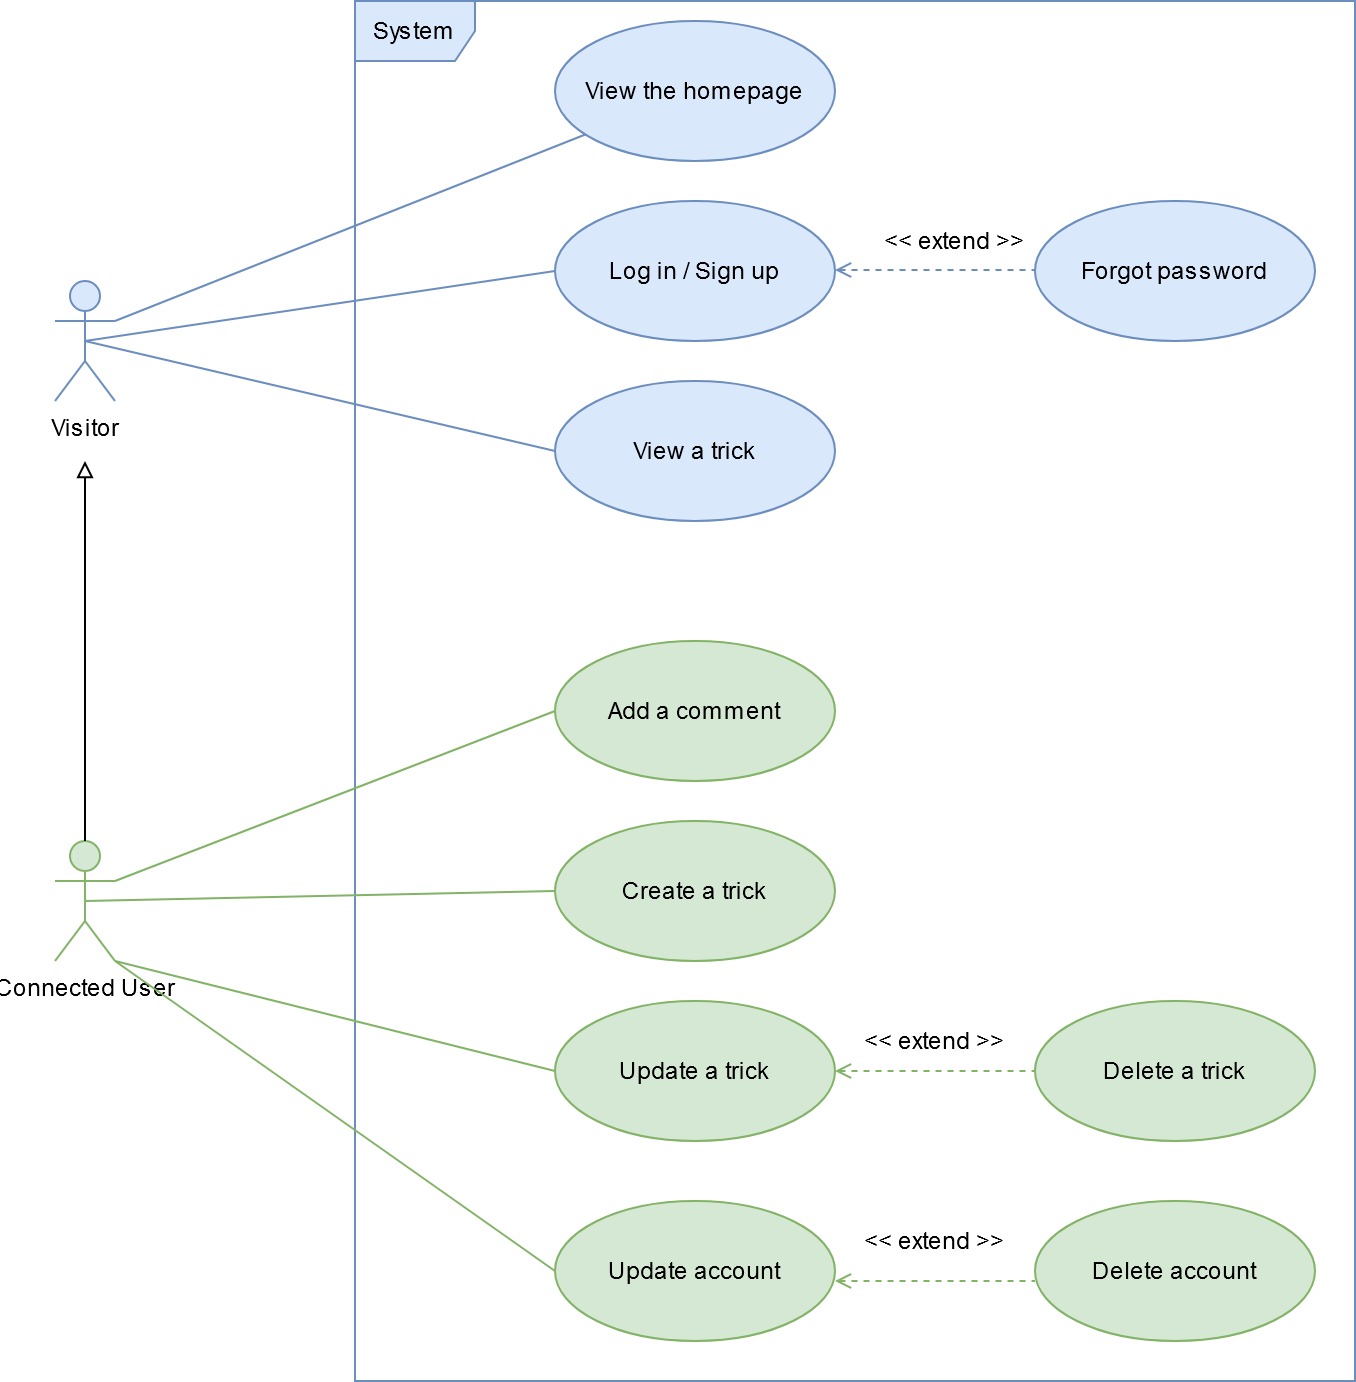

The diagram above was exported from draw.io. Its source (the exported page's mxGraphModel, read from the mxfile embedded in the PNG):
<mxGraphModel dx="1548" dy="813" grid="1" gridSize="10" guides="1" tooltips="1" connect="1" arrows="1" fold="1" page="1" pageScale="1" pageWidth="827" pageHeight="1169" math="0" shadow="0">
  <root>
    <mxCell id="0" />
    <mxCell id="1" parent="0" />
    <mxCell id="zlPp65VwGywJmAnyFPuG-1" value="System" style="shape=umlFrame;whiteSpace=wrap;html=1;fillColor=#dae8fc;strokeColor=#6c8ebf;" parent="1" vertex="1">
      <mxGeometry x="200" y="120" width="500" height="690" as="geometry" />
    </mxCell>
    <mxCell id="zlPp65VwGywJmAnyFPuG-2" value="Visitor" style="shape=umlActor;verticalLabelPosition=bottom;labelBackgroundColor=#ffffff;verticalAlign=top;html=1;fillColor=#dae8fc;strokeColor=#6c8ebf;" parent="1" vertex="1">
      <mxGeometry x="50" y="260" width="30" height="60" as="geometry" />
    </mxCell>
    <mxCell id="zlPp65VwGywJmAnyFPuG-6" value="Connected User" style="shape=umlActor;verticalLabelPosition=bottom;labelBackgroundColor=#ffffff;verticalAlign=top;html=1;fillColor=#d5e8d4;strokeColor=#82b366;" parent="1" vertex="1">
      <mxGeometry x="50" y="540" width="30" height="60" as="geometry" />
    </mxCell>
    <mxCell id="zlPp65VwGywJmAnyFPuG-9" value="View the homepage" style="ellipse;whiteSpace=wrap;html=1;fillColor=#dae8fc;strokeColor=#6c8ebf;" parent="1" vertex="1">
      <mxGeometry x="300" y="130" width="140" height="70" as="geometry" />
    </mxCell>
    <mxCell id="zlPp65VwGywJmAnyFPuG-10" value="Create a trick" style="ellipse;whiteSpace=wrap;html=1;fillColor=#d5e8d4;strokeColor=#82b366;" parent="1" vertex="1">
      <mxGeometry x="300" y="530" width="140" height="70" as="geometry" />
    </mxCell>
    <mxCell id="zlPp65VwGywJmAnyFPuG-11" value="View a trick" style="ellipse;whiteSpace=wrap;html=1;fillColor=#dae8fc;strokeColor=#6c8ebf;" parent="1" vertex="1">
      <mxGeometry x="300" y="310" width="140" height="70" as="geometry" />
    </mxCell>
    <mxCell id="zlPp65VwGywJmAnyFPuG-12" value="Update a trick" style="ellipse;whiteSpace=wrap;html=1;fillColor=#d5e8d4;strokeColor=#82b366;" parent="1" vertex="1">
      <mxGeometry x="300" y="620" width="140" height="70" as="geometry" />
    </mxCell>
    <mxCell id="zlPp65VwGywJmAnyFPuG-13" value="Add a comment" style="ellipse;whiteSpace=wrap;html=1;fillColor=#d5e8d4;strokeColor=#82b366;" parent="1" vertex="1">
      <mxGeometry x="300" y="440" width="140" height="70" as="geometry" />
    </mxCell>
    <mxCell id="zlPp65VwGywJmAnyFPuG-14" value="" style="endArrow=none;html=1;exitX=1;exitY=0.3333333333333333;exitDx=0;exitDy=0;exitPerimeter=0;fillColor=#dae8fc;strokeColor=#6c8ebf;" parent="1" source="zlPp65VwGywJmAnyFPuG-2" target="zlPp65VwGywJmAnyFPuG-9" edge="1">
      <mxGeometry width="50" height="50" relative="1" as="geometry">
        <mxPoint x="20" y="780" as="sourcePoint" />
        <mxPoint x="170" y="290" as="targetPoint" />
      </mxGeometry>
    </mxCell>
    <mxCell id="zlPp65VwGywJmAnyFPuG-15" value="" style="endArrow=none;html=1;exitX=0.5;exitY=0.5;exitDx=0;exitDy=0;exitPerimeter=0;entryX=0;entryY=0.5;entryDx=0;entryDy=0;fillColor=#dae8fc;strokeColor=#6c8ebf;" parent="1" source="zlPp65VwGywJmAnyFPuG-2" target="zlPp65VwGywJmAnyFPuG-11" edge="1">
      <mxGeometry width="50" height="50" relative="1" as="geometry">
        <mxPoint x="20" y="780" as="sourcePoint" />
        <mxPoint x="70" y="730" as="targetPoint" />
      </mxGeometry>
    </mxCell>
    <mxCell id="zlPp65VwGywJmAnyFPuG-17" value="" style="endArrow=none;html=1;entryX=0;entryY=0.5;entryDx=0;entryDy=0;exitX=1;exitY=0.3333333333333333;exitDx=0;exitDy=0;exitPerimeter=0;fillColor=#d5e8d4;strokeColor=#82b366;" parent="1" source="zlPp65VwGywJmAnyFPuG-6" target="zlPp65VwGywJmAnyFPuG-13" edge="1">
      <mxGeometry width="50" height="50" relative="1" as="geometry">
        <mxPoint x="20" y="780" as="sourcePoint" />
        <mxPoint x="70" y="730" as="targetPoint" />
      </mxGeometry>
    </mxCell>
    <mxCell id="zlPp65VwGywJmAnyFPuG-18" value="" style="endArrow=none;html=1;entryX=0;entryY=0.5;entryDx=0;entryDy=0;exitX=0.5;exitY=0.5;exitDx=0;exitDy=0;exitPerimeter=0;fillColor=#d5e8d4;strokeColor=#82b366;" parent="1" source="zlPp65VwGywJmAnyFPuG-6" target="zlPp65VwGywJmAnyFPuG-10" edge="1">
      <mxGeometry width="50" height="50" relative="1" as="geometry">
        <mxPoint x="20" y="780" as="sourcePoint" />
        <mxPoint x="70" y="730" as="targetPoint" />
      </mxGeometry>
    </mxCell>
    <mxCell id="zlPp65VwGywJmAnyFPuG-19" value="" style="endArrow=none;html=1;entryX=0;entryY=0.5;entryDx=0;entryDy=0;exitX=1;exitY=1;exitDx=0;exitDy=0;exitPerimeter=0;fillColor=#d5e8d4;strokeColor=#82b366;" parent="1" source="zlPp65VwGywJmAnyFPuG-6" target="zlPp65VwGywJmAnyFPuG-12" edge="1">
      <mxGeometry width="50" height="50" relative="1" as="geometry">
        <mxPoint x="20" y="780" as="sourcePoint" />
        <mxPoint x="70" y="730" as="targetPoint" />
      </mxGeometry>
    </mxCell>
    <mxCell id="zlPp65VwGywJmAnyFPuG-20" value="Delete a trick" style="ellipse;whiteSpace=wrap;html=1;fillColor=#d5e8d4;strokeColor=#82b366;" parent="1" vertex="1">
      <mxGeometry x="540" y="620" width="140" height="70" as="geometry" />
    </mxCell>
    <mxCell id="zlPp65VwGywJmAnyFPuG-21" value="Log in / Sign up" style="ellipse;whiteSpace=wrap;html=1;fillColor=#dae8fc;strokeColor=#6c8ebf;" parent="1" vertex="1">
      <mxGeometry x="300" y="220" width="140" height="70" as="geometry" />
    </mxCell>
    <mxCell id="zlPp65VwGywJmAnyFPuG-23" value="" style="endArrow=none;html=1;exitX=0.5;exitY=0.5;exitDx=0;exitDy=0;exitPerimeter=0;entryX=0;entryY=0.5;entryDx=0;entryDy=0;fillColor=#dae8fc;strokeColor=#6c8ebf;" parent="1" source="zlPp65VwGywJmAnyFPuG-2" target="zlPp65VwGywJmAnyFPuG-21" edge="1">
      <mxGeometry width="50" height="50" relative="1" as="geometry">
        <mxPoint x="75" y="300" as="sourcePoint" />
        <mxPoint x="310" y="355" as="targetPoint" />
      </mxGeometry>
    </mxCell>
    <mxCell id="zlPp65VwGywJmAnyFPuG-26" value="" style="endArrow=none;html=1;entryX=0;entryY=0.5;entryDx=0;entryDy=0;exitX=1;exitY=0.5;exitDx=0;exitDy=0;fillColor=#d5e8d4;strokeColor=#82b366;dashed=1;startArrow=open;startFill=0;" parent="1" source="zlPp65VwGywJmAnyFPuG-12" target="zlPp65VwGywJmAnyFPuG-20" edge="1">
      <mxGeometry width="50" height="50" relative="1" as="geometry">
        <mxPoint x="90" y="570" as="sourcePoint" />
        <mxPoint x="310" y="435" as="targetPoint" />
      </mxGeometry>
    </mxCell>
    <mxCell id="zlPp65VwGywJmAnyFPuG-27" value="&amp;lt;&amp;lt; extend &amp;gt;&amp;gt;" style="text;html=1;strokeColor=none;fillColor=none;align=center;verticalAlign=middle;whiteSpace=wrap;rounded=0;" parent="1" vertex="1">
      <mxGeometry x="460" y="230" width="80" height="20" as="geometry" />
    </mxCell>
    <mxCell id="GY5ShTEiugzmmXRHzW23-1" value="" style="endArrow=block;html=1;endFill=0;exitX=0.5;exitY=0;exitDx=0;exitDy=0;exitPerimeter=0;" parent="1" source="zlPp65VwGywJmAnyFPuG-6" edge="1">
      <mxGeometry width="50" height="50" relative="1" as="geometry">
        <mxPoint x="30" y="460" as="sourcePoint" />
        <mxPoint x="65" y="350" as="targetPoint" />
      </mxGeometry>
    </mxCell>
    <mxCell id="lhIIVDeSPK93U9acEpgf-1" value="Forgot password" style="ellipse;whiteSpace=wrap;html=1;fillColor=#dae8fc;strokeColor=#6c8ebf;" parent="1" vertex="1">
      <mxGeometry x="540" y="220" width="140" height="70" as="geometry" />
    </mxCell>
    <mxCell id="lhIIVDeSPK93U9acEpgf-2" value="&amp;lt;&amp;lt; extend &amp;gt;&amp;gt;" style="text;html=1;strokeColor=none;fillColor=none;align=center;verticalAlign=middle;whiteSpace=wrap;rounded=0;" parent="1" vertex="1">
      <mxGeometry x="450" y="630" width="80" height="20" as="geometry" />
    </mxCell>
    <mxCell id="lhIIVDeSPK93U9acEpgf-3" value="" style="endArrow=none;html=1;entryX=0;entryY=0.5;entryDx=0;entryDy=0;exitX=1;exitY=0.5;exitDx=0;exitDy=0;fillColor=#dae8fc;strokeColor=#6c8ebf;dashed=1;startArrow=open;startFill=0;" parent="1" edge="1">
      <mxGeometry width="50" height="50" relative="1" as="geometry">
        <mxPoint x="440" y="254.5" as="sourcePoint" />
        <mxPoint x="540" y="254.5" as="targetPoint" />
      </mxGeometry>
    </mxCell>
    <mxCell id="IjONctMd5NP8uSFd1eYy-2" value="Delete account" style="ellipse;whiteSpace=wrap;html=1;fillColor=#d5e8d4;strokeColor=#82b366;" parent="1" vertex="1">
      <mxGeometry x="540" y="720" width="140" height="70" as="geometry" />
    </mxCell>
    <mxCell id="IjONctMd5NP8uSFd1eYy-3" value="&amp;lt;&amp;lt; extend &amp;gt;&amp;gt;" style="text;html=1;strokeColor=none;fillColor=none;align=center;verticalAlign=middle;whiteSpace=wrap;rounded=0;" parent="1" vertex="1">
      <mxGeometry x="450" y="730" width="80" height="20" as="geometry" />
    </mxCell>
    <mxCell id="IjONctMd5NP8uSFd1eYy-4" value="" style="endArrow=none;html=1;entryX=0;entryY=0.5;entryDx=0;entryDy=0;exitX=1;exitY=0.5;exitDx=0;exitDy=0;fillColor=#d5e8d4;strokeColor=#82b366;dashed=1;startArrow=open;startFill=0;" parent="1" edge="1">
      <mxGeometry width="50" height="50" relative="1" as="geometry">
        <mxPoint x="440" y="760" as="sourcePoint" />
        <mxPoint x="540" y="760" as="targetPoint" />
      </mxGeometry>
    </mxCell>
    <mxCell id="IjONctMd5NP8uSFd1eYy-5" value="" style="endArrow=none;html=1;entryX=0;entryY=0.5;entryDx=0;entryDy=0;exitX=1;exitY=1;exitDx=0;exitDy=0;exitPerimeter=0;fillColor=#d5e8d4;strokeColor=#82b366;" parent="1" target="IjONctMd5NP8uSFd1eYy-6" edge="1">
      <mxGeometry width="50" height="50" relative="1" as="geometry">
        <mxPoint x="80" y="600" as="sourcePoint" />
        <mxPoint x="300" y="845" as="targetPoint" />
      </mxGeometry>
    </mxCell>
    <mxCell id="IjONctMd5NP8uSFd1eYy-6" value="Update account" style="ellipse;whiteSpace=wrap;html=1;fillColor=#d5e8d4;strokeColor=#82b366;" parent="1" vertex="1">
      <mxGeometry x="300" y="720" width="140" height="70" as="geometry" />
    </mxCell>
  </root>
</mxGraphModel>